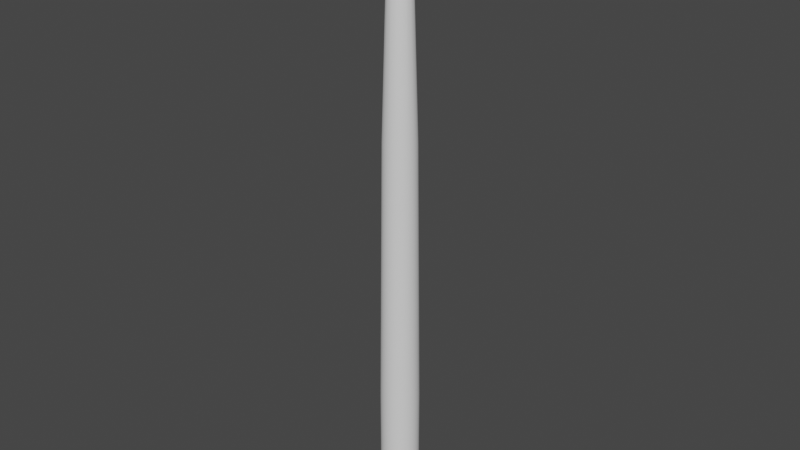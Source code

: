 # Source: Blade.blend  (saved by Blender 3.6.13; exported with 4.5.12 LTS)
import bpy
from mathutils import Matrix  # noqa: F401  (used for matrix-valued properties, if any)

bpy.ops.wm.read_factory_settings(use_empty=True)
scene = bpy.context.scene
scene.name = 'Scene'

# ---- collections
col_collection = bpy.data.collections.new('Collection'); scene.collection.children.link(col_collection)

# ---- node groups
ng_auto_smooth = bpy.data.node_groups.new('Auto Smooth', 'GeometryNodeTree')
_s = ng_auto_smooth.interface.new_socket(name='Geometry', in_out='OUTPUT', socket_type='NodeSocketGeometry')
_s = ng_auto_smooth.interface.new_socket(name='Geometry', in_out='INPUT', socket_type='NodeSocketGeometry')
_s = ng_auto_smooth.interface.new_socket(name='Angle', in_out='INPUT', socket_type='NodeSocketFloat')
_s.subtype = 'ANGLE'
_s.min_value = 0.0
_s.max_value = 3.142
ng_auto_smooth.is_modifier = True
_N = ng_auto_smooth.nodes; _L = ng_auto_smooth.links
n0 = _N.new('NodeGroupOutput'); n0.name = 'Group Output'; n0.location = (480, -100)
n1 = _N.new('NodeGroupInput'); n1.name = 'Group Input'; n1.location = (-420, -300)
n2 = _N.new('NodeGroupInput'); n2.name = 'Group Input.001'; n2.location = (-60, -100)
n3 = _N.new('GeometryNodeSetShadeSmooth'); n3.name = 'Set Shade Smooth'; n3.location = (120, -100)
n3.domain = 'EDGE'
n4 = _N.new('GeometryNodeSetShadeSmooth'); n4.name = 'Set Shade Smooth.001'; n4.location = (300, -100)
n5 = _N.new('GeometryNodeInputMeshEdgeAngle'); n5.name = 'Edge Angle'; n5.location = (-420, -220)
n6 = _N.new('GeometryNodeInputEdgeSmooth'); n6.name = 'Is Edge Smooth'; n6.location = (-60, -160)
n7 = _N.new('GeometryNodeInputShadeSmooth'); n7.name = 'Is Face Smooth'; n7.location = (-240, -340)
n8 = _N.new('FunctionNodeBooleanMath'); n8.name = 'Boolean Math'; n8.location = (-60, -220)
n9 = _N.new('FunctionNodeCompare'); n9.name = 'Compare'; n9.location = (-240, -180)
n9.operation = 'LESS_EQUAL'
_L.new(n5.outputs[0], n9.inputs[0])
_L.new(n4.outputs[0], n0.inputs[0])
_L.new(n1.outputs[1], n9.inputs[1])
_L.new(n9.outputs[0], n8.inputs[0])
_L.new(n7.outputs[0], n8.inputs[1])
_L.new(n2.outputs[0], n3.inputs[0])
_L.new(n6.outputs[0], n3.inputs[1])
_L.new(n3.outputs[0], n4.inputs[0])
_L.new(n8.outputs[0], n3.inputs[2])
n0.is_active_output = True

# ---- world
world_world = bpy.data.worlds.new('World'); scene.world = world_world
world_world.use_nodes = True; world_world.node_tree.nodes.clear()
_N = world_world.node_tree.nodes; _L = world_world.node_tree.links
n0 = _N.new('ShaderNodeOutputWorld'); n0.name = 'World Output'; n0.location = (300, 300)
n1 = _N.new('ShaderNodeBackground'); n1.name = 'Background'; n1.location = (10, 300)
n1.inputs[0].default_value = (0.05088, 0.05088, 0.05088, 1.0)
_L.new(n1.outputs[0], n0.inputs[0])
n0.is_active_output = True
world_world.color = (0.05088, 0.05088, 0.05088)
world_world.use_sun_shadow = False
world_world.sun_shadow_jitter_overblur = 0.0

# ---- meshes
me_cylinder = bpy.data.meshes.new('Cylinder')
me_cylinder.from_pydata([(5.514e-09, -0.1554, 6.64e-08), (0.03031, -0.1524, 6.627e-08), (0.05946, -0.1435, 6.588e-08), (0.08632, -0.1292, 6.525e-08), (0.1099, -0.1099, 6.441e-08), (0.1292, -0.08632, 3.773e-09), (0.1435, -0.05946, 2.599e-09), (0.1524, -0.03031, 1.325e-09), (0.1554, -2.014e-08, 8.802e-16), (0.1524, 0.03031, -1.325e-09), (0.1435, 0.05946, -2.599e-09), (0.1292, 0.08632, -3.773e-09), (0.1099, 0.1099, -4.802e-09), (0.08632, 0.1292, -5.647e-09), (0.05946, 0.1435, -6.274e-09), (0.03031, 0.1524, -6.661e-09), (5.514e-09, 0.1554, -6.791e-09), (-0.03031, 0.1524, -6.661e-09), (-0.05946, 0.1435, -6.274e-09), (-0.08632, 0.1292, -5.647e-09), (-0.1099, 0.1099, -4.802e-09), (-0.1292, 0.08632, -3.773e-09), (-0.1435, 0.05946, -2.599e-09), (-0.1524, 0.03031, -1.325e-09), (-0.1554, -2.014e-08, 8.802e-16), (-0.1524, -0.03031, 1.325e-09), (-0.1435, -0.05946, 2.599e-09), (-0.1292, -0.08632, 3.773e-09), (-0.1099, -0.1099, 6.441e-08), (-0.08632, -0.1292, 6.525e-08), (-0.05946, -0.1435, 6.588e-08), (-0.03031, -0.1524, 6.627e-08), (5.514e-09, -0.1554, 1.0), (0.03031, -0.1524, 1.0), (0.05946, -0.1435, 1.0), (0.08632, -0.1292, 1.0), (0.1099, -0.1099, 1.0), (0.1292, -0.08632, 1.0), (0.1435, -0.05946, 1.0), (0.1524, -0.03031, 1.0), (0.1554, 3.037e-08, 1.0), (0.1524, 0.03031, 1.0), (0.1435, 0.05946, 1.0), (0.1292, 0.08632, 1.0), (0.1099, 0.1099, 1.0), (0.08632, 0.1292, 1.0), (0.05946, 0.1435, 1.0), (0.03031, 0.1524, 1.0), (5.514e-09, 0.1554, 1.0), (-0.03031, 0.1524, 1.0), (-0.05946, 0.1435, 1.0), (-0.08632, 0.1292, 1.0), (-0.1099, 0.1099, 1.0), (-0.1292, 0.08632, 1.0), (-0.1435, 0.05946, 1.0), (-0.1524, 0.03031, 1.0), (-0.1554, 3.037e-08, 1.0), (-0.1524, -0.03031, 1.0), (-0.1435, -0.05946, 1.0), (-0.1292, -0.08632, 1.0), (-0.1099, -0.1099, 1.0), (-0.08632, -0.1292, 1.0), (-0.05946, -0.1435, 1.0), (-0.03031, -0.1524, 1.0), (6.139e-09, -0.1306, 3.167), (0.02547, -0.1281, 3.167), (0.04996, -0.1206, 3.167), (0.07254, -0.1086, 3.167), (0.09232, -0.09232, 3.167), (0.1086, -0.07254, 3.167), (0.1206, -0.04996, 3.167), (0.1281, -0.02547, 3.167), (0.1306, 1.265e-07, 3.167), (0.1281, 0.02547, 3.167), (0.1206, 0.04996, 3.167), (0.1086, 0.07254, 3.167), (0.09232, 0.09232, 3.167), (0.07254, 0.1086, 3.167), (0.04996, 0.1206, 3.167), (0.02547, 0.1281, 3.167), (6.139e-09, 0.1306, 3.167), (-0.02547, 0.1281, 3.167), (-0.04996, 0.1206, 3.167), (-0.07254, 0.1086, 3.167), (-0.09232, 0.09232, 3.167), (-0.1086, 0.07254, 3.167), (-0.1206, 0.04996, 3.167), (-0.1281, 0.02547, 3.167), (-0.1306, 1.265e-07, 3.167), (-0.1281, -0.02547, 3.167), (-0.1206, -0.04996, 3.167), (-0.1086, -0.07254, 3.167), (-0.09232, -0.09232, 3.167), (-0.07254, -0.1086, 3.167), (-0.04996, -0.1206, 3.167), (-0.02547, -0.1281, 3.167), (4.637e-09, -0.07792, 4.893), (4.864e-09, -0.01386, 5.0), (4.656e-09, -0.06934, 4.947), (4.76e-09, -0.04589, 4.986), (0.002704, -0.01359, 5.0), (0.0152, -0.07643, 4.893), (0.008953, -0.04501, 4.986), (0.01353, -0.06801, 4.947), (0.005304, -0.0128, 5.0), (0.02982, -0.07199, 4.893), (0.01756, -0.0424, 4.986), (0.02654, -0.06406, 4.947), (0.0077, -0.01152, 5.0), (0.04329, -0.06479, 4.893), (0.0255, -0.03816, 4.986), (0.03852, -0.05765, 4.947), (0.0098, -0.0098, 5.0), (0.0551, -0.0551, 4.893), (0.03245, -0.03245, 4.986), (0.04903, -0.04903, 4.947), (0.01152, -0.0077, 5.0), (0.06479, -0.04329, 4.893), (0.03816, -0.0255, 4.986), (0.05765, -0.03852, 4.947), (0.0128, -0.005304, 5.0), (0.07199, -0.02982, 4.893), (0.0424, -0.01756, 4.986), (0.06406, -0.02654, 4.947), (0.01359, -0.002704, 5.0), (0.07643, -0.0152, 4.893), (0.04501, -0.008953, 4.986), (0.06801, -0.01353, 4.947), (0.01386, 1.284e-07, 5.0), (0.07792, 1.29e-07, 4.893), (0.04589, 1.288e-07, 4.986), (0.06934, 1.29e-07, 4.947), (0.01359, 0.002704, 5.0), (0.07643, 0.0152, 4.893), (0.04501, 0.008953, 4.986), (0.06801, 0.01353, 4.947), (0.0128, 0.005304, 5.0), (0.07199, 0.02982, 4.893), (0.0424, 0.01756, 4.986), (0.06406, 0.02654, 4.947), (0.01152, 0.0077, 5.0), (0.06479, 0.04329, 4.893), (0.03816, 0.0255, 4.986), (0.05765, 0.03852, 4.947), (0.0098, 0.0098, 5.0), (0.0551, 0.0551, 4.893), (0.03245, 0.03245, 4.986), (0.04903, 0.04903, 4.947), (0.0077, 0.01152, 5.0), (0.04329, 0.06479, 4.893), (0.0255, 0.03816, 4.986), (0.03852, 0.05765, 4.947), (0.005304, 0.0128, 5.0), (0.02982, 0.07199, 4.893), (0.01756, 0.0424, 4.986), (0.02654, 0.06406, 4.947), (0.002704, 0.01359, 5.0), (0.0152, 0.07643, 4.893), (0.008953, 0.04501, 4.986), (0.01353, 0.06801, 4.947), (4.864e-09, 0.01386, 5.0), (4.637e-09, 0.07792, 4.893), (4.76e-09, 0.04589, 4.986), (4.656e-09, 0.06934, 4.947), (-0.002704, 0.01359, 5.0), (-0.0152, 0.07643, 4.893), (-0.008953, 0.04501, 4.986), (-0.01353, 0.06801, 4.947), (-0.005304, 0.0128, 5.0), (-0.02982, 0.07199, 4.893), (-0.01756, 0.0424, 4.986), (-0.02654, 0.06406, 4.947), (-0.0077, 0.01152, 5.0), (-0.04329, 0.06479, 4.893), (-0.0255, 0.03816, 4.986), (-0.03852, 0.05765, 4.947), (-0.0098, 0.0098, 5.0), (-0.0551, 0.0551, 4.893), (-0.03245, 0.03245, 4.986), (-0.04903, 0.04903, 4.947), (-0.01152, 0.0077, 5.0), (-0.06479, 0.04329, 4.893), (-0.03816, 0.0255, 4.986), (-0.05765, 0.03852, 4.947), (-0.0128, 0.005304, 5.0), (-0.07199, 0.02982, 4.893), (-0.0424, 0.01756, 4.986), (-0.06406, 0.02654, 4.947), (-0.01359, 0.002704, 5.0), (-0.07643, 0.0152, 4.893), (-0.04501, 0.008953, 4.986), (-0.06801, 0.01353, 4.947), (-0.01386, 1.29e-07, 5.0), (-0.07792, 1.29e-07, 4.893), (-0.04589, 1.29e-07, 4.986), (-0.06934, 1.291e-07, 4.947), (-0.01359, -0.002704, 5.0), (-0.07643, -0.0152, 4.893), (-0.04501, -0.008953, 4.986), (-0.06801, -0.01353, 4.947), (-0.0128, -0.005304, 5.0), (-0.07199, -0.02982, 4.893), (-0.0424, -0.01756, 4.986), (-0.06406, -0.02653, 4.947), (-0.01152, -0.0077, 5.0), (-0.06479, -0.04329, 4.893), (-0.03816, -0.0255, 4.986), (-0.05765, -0.03852, 4.947), (-0.0098, -0.0098, 5.0), (-0.0551, -0.0551, 4.893), (-0.03245, -0.03245, 4.986), (-0.04903, -0.04903, 4.947), (-0.0077, -0.01152, 5.0), (-0.04329, -0.06479, 4.893), (-0.0255, -0.03816, 4.986), (-0.03852, -0.05765, 4.947), (-0.005304, -0.0128, 5.0), (-0.02982, -0.07199, 4.893), (-0.01756, -0.0424, 4.986), (-0.02654, -0.06406, 4.947), (-0.002704, -0.01359, 5.0), (-0.0152, -0.07643, 4.893), (-0.008953, -0.04501, 4.986), (-0.01353, -0.06801, 4.947)], [], [(32, 0, 1, 33), (33, 1, 2, 34), (34, 2, 3, 35), (35, 3, 4, 36), (36, 4, 5, 37), (37, 5, 6, 38), (38, 6, 7, 39), (39, 7, 8, 40), (40, 8, 9, 41), (41, 9, 10, 42), (42, 10, 11, 43), (43, 11, 12, 44), (44, 12, 13, 45), (45, 13, 14, 46), (46, 14, 15, 47), (47, 15, 16, 48), (48, 16, 17, 49), (49, 17, 18, 50), (50, 18, 19, 51), (51, 19, 20, 52), (52, 20, 21, 53), (53, 21, 22, 54), (54, 22, 23, 55), (55, 23, 24, 56), (56, 24, 25, 57), (57, 25, 26, 58), (58, 26, 27, 59), (59, 27, 28, 60), (60, 28, 29, 61), (61, 29, 30, 62), (1, 0, 31, 30, 29, 28, 27, 26, 25, 24, 23, 22, 21, 20, 19, 18, 17, 16, 15, 14, 13, 12, 11, 10, 9, 8, 7, 6, 5, 4, 3, 2), (62, 30, 31, 63), (63, 31, 0, 32), (95, 63, 32, 64), (65, 33, 34, 66), (94, 62, 63, 95), (93, 61, 62, 94), (92, 60, 61, 93), (91, 59, 60, 92), (90, 58, 59, 91), (89, 57, 58, 90), (88, 56, 57, 89), (87, 55, 56, 88), (86, 54, 55, 87), (85, 53, 54, 86), (84, 52, 53, 85), (83, 51, 52, 84), (82, 50, 51, 83), (81, 49, 50, 82), (80, 48, 49, 81), (79, 47, 48, 80), (78, 46, 47, 79), (77, 45, 46, 78), (76, 44, 45, 77), (75, 43, 44, 76), (74, 42, 43, 75), (73, 41, 42, 74), (72, 40, 41, 73), (71, 39, 40, 72), (70, 38, 39, 71), (69, 37, 38, 70), (68, 36, 37, 69), (67, 35, 36, 68), (66, 34, 35, 67), (89, 90, 201, 197), (76, 77, 149, 145), (90, 91, 205, 201), (77, 78, 153, 149), (91, 92, 209, 205), (78, 79, 157, 153), (95, 64, 96, 221), (92, 93, 213, 209), (79, 80, 161, 157), (66, 67, 109, 105), (80, 81, 165, 161), (67, 68, 113, 109), (93, 94, 217, 213), (81, 82, 169, 165), (68, 69, 117, 113), (94, 95, 221, 217), (82, 83, 173, 169), (69, 70, 121, 117), (83, 84, 177, 173), (70, 71, 125, 121), (65, 66, 105, 101), (84, 85, 181, 177), (71, 72, 129, 125), (85, 86, 185, 181), (72, 73, 133, 129), (86, 87, 189, 185), (73, 74, 137, 133), (87, 88, 193, 189), (74, 75, 141, 137), (88, 89, 197, 193), (75, 76, 145, 141), (64, 32, 33, 65), (64, 65, 101, 96), (221, 96, 98, 223), (223, 98, 99, 222), (222, 99, 97, 220), (217, 221, 223, 219), (219, 223, 222, 218), (218, 222, 220, 216), (213, 217, 219, 215), (215, 219, 218, 214), (214, 218, 216, 212), (209, 213, 215, 211), (211, 215, 214, 210), (210, 214, 212, 208), (205, 209, 211, 207), (207, 211, 210, 206), (206, 210, 208, 204), (201, 205, 207, 203), (203, 207, 206, 202), (202, 206, 204, 200), (197, 201, 203, 199), (199, 203, 202, 198), (198, 202, 200, 196), (193, 197, 199, 195), (195, 199, 198, 194), (194, 198, 196, 192), (189, 193, 195, 191), (191, 195, 194, 190), (190, 194, 192, 188), (185, 189, 191, 187), (187, 191, 190, 186), (186, 190, 188, 184), (181, 185, 187, 183), (183, 187, 186, 182), (182, 186, 184, 180), (177, 181, 183, 179), (179, 183, 182, 178), (178, 182, 180, 176), (173, 177, 179, 175), (175, 179, 178, 174), (174, 178, 176, 172), (169, 173, 175, 171), (171, 175, 174, 170), (170, 174, 172, 168), (165, 169, 171, 167), (167, 171, 170, 166), (166, 170, 168, 164), (161, 165, 167, 163), (163, 167, 166, 162), (162, 166, 164, 160), (157, 161, 163, 159), (159, 163, 162, 158), (158, 162, 160, 156), (153, 157, 159, 155), (155, 159, 158, 154), (154, 158, 156, 152), (149, 153, 155, 151), (151, 155, 154, 150), (150, 154, 152, 148), (145, 149, 151, 147), (147, 151, 150, 146), (146, 150, 148, 144), (141, 145, 147, 143), (143, 147, 146, 142), (142, 146, 144, 140), (137, 141, 143, 139), (139, 143, 142, 138), (138, 142, 140, 136), (133, 137, 139, 135), (135, 139, 138, 134), (134, 138, 136, 132), (129, 133, 135, 131), (131, 135, 134, 130), (130, 134, 132, 128), (125, 129, 131, 127), (127, 131, 130, 126), (126, 130, 128, 124), (121, 125, 127, 123), (123, 127, 126, 122), (122, 126, 124, 120), (117, 121, 123, 119), (119, 123, 122, 118), (118, 122, 120, 116), (113, 117, 119, 115), (115, 119, 118, 114), (114, 118, 116, 112), (109, 113, 115, 111), (111, 115, 114, 110), (110, 114, 112, 108), (105, 109, 111, 107), (107, 111, 110, 106), (106, 110, 108, 104), (101, 105, 107, 103), (103, 107, 106, 102), (102, 106, 104, 100), (96, 101, 103, 98), (98, 103, 102, 99), (99, 102, 100, 97), (220, 97, 100, 104, 108, 112, 116, 120, 124, 128, 132, 136, 140, 144, 148, 152, 156, 160, 164, 168, 172, 176, 180, 184, 188, 192, 196, 200, 204, 208, 212, 216)])
me_cylinder.polygons.foreach_set('use_smooth', [True] * 194)
_uv = me_cylinder.uv_layers.new(name='UVMap')
_uv.uv.foreach_set('vector', [1.0, 0.75, 1.0, 1.0, 0.9688, 1.0, 0.9688, 0.75, 0.9688, 0.75, 0.9688, 1.0, 0.9375, 1.0, 0.9375, 0.75, 0.9375, 0.75, 0.9375, 1.0, 0.9062, 1.0, 0.9062, 0.75, 0.9062, 0.75, 0.9062, 1.0, 0.875, 1.0, 0.875, 0.75, 0.875, 0.75, 0.875, 1.0, 0.8438, 1.0, 0.8438, 0.75, 0.8438, 0.75, 0.8438, 1.0, 0.8125, 1.0, 0.8125, 0.75, 0.8125, 0.75, 0.8125, 1.0, 0.7812, 1.0, 0.7812, 0.75, 0.7812, 0.75, 0.7812, 1.0, 0.75, 1.0, 0.75, 0.75, 0.75, 0.75, 0.75, 1.0, 0.7188, 1.0, 0.7188, 0.75, 0.7188, 0.75, 0.7188, 1.0, 0.6875, 1.0, 0.6875, 0.75, 0.6875, 0.75, 0.6875, 1.0, 0.6562, 1.0, 0.6562, 0.75, 0.6562, 0.75, 0.6562, 1.0, 0.625, 1.0, 0.625, 0.75, 0.625, 0.75, 0.625, 1.0, 0.5938, 1.0, 0.5938, 0.75, 0.5938, 0.75, 0.5938, 1.0, 0.5625, 1.0, 0.5625, 0.75, 0.5625, 0.75, 0.5625, 1.0, 0.5312, 1.0, 0.5312, 0.75, 0.5312, 0.75, 0.5312, 1.0, 0.5, 1.0, 0.5, 0.75, 0.5, 0.75, 0.5, 1.0, 0.4688, 1.0, 0.4688, 0.75, 0.4688, 0.75, 0.4688, 1.0, 0.4375, 1.0, 0.4375, 0.75, 0.4375, 0.75, 0.4375, 1.0, 0.4062, 1.0, 0.4062, 0.75, 0.4062, 0.75, 0.4062, 1.0, 0.375, 1.0, 0.375, 0.75, 0.375, 0.75, 0.375, 1.0, 0.3438, 1.0, 0.3438, 0.75, 0.3438, 0.75, 0.3438, 1.0, 0.3125, 1.0, 0.3125, 0.75, 0.3125, 0.75, 0.3125, 1.0, 0.2812, 1.0, 0.2812, 0.75, 0.2812, 0.75, 0.2812, 1.0, 0.25, 1.0, 0.25, 0.75, 0.25, 0.75, 0.25, 1.0, 0.2188, 1.0, 0.2188, 0.75, 0.2188, 0.75, 0.2188, 1.0, 0.1875, 1.0, 0.1875, 0.75, 0.1875, 0.75, 0.1875, 1.0, 0.1562, 1.0, 0.1562, 0.75, 0.1562, 0.75, 0.1562, 1.0, 0.125, 1.0, 0.125, 0.75, 0.125, 0.75, 0.125, 1.0, 0.09375, 1.0, 0.09375, 0.75, 0.09375, 0.75, 0.09375, 1.0, 0.0625, 1.0, 0.0625, 0.75, 0.2968, 0.4854, 0.25, 0.49, 0.2032, 0.4854, 0.1582, 0.4717, 0.1167, 0.4496, 0.08029, 0.4197, 0.05045, 0.3833, 0.02827, 0.3418, 0.01461, 0.2968, 0.01, 0.25, 0.01461, 0.2032, 0.02827, 0.1582, 0.05045, 0.1167, 0.08029, 0.08029, 0.1167, 0.05045, 0.1582, 0.02827, 0.2032, 0.01461, 0.25, 0.01, 0.2968, 0.01461, 0.3418, 0.02827, 0.3833, 0.05045, 0.4197, 0.08029, 0.4496, 0.1167, 0.4717, 0.1582, 0.4854, 0.2032, 0.49, 0.25, 0.4854, 0.2968, 0.4717, 0.3418, 0.4496, 0.3833, 0.4197, 0.4197, 0.3833, 0.4496, 0.3418, 0.4717, 0.0625, 0.75, 0.0625, 1.0, 0.03125, 1.0, 0.03125, 0.75, 0.03125, 0.75, 0.03125, 1.0, 0.0, 1.0, 0.0, 0.75, 0.03125, 0.6992, 0.03125, 0.75, 0.0, 0.75, 0.0, 0.6992, 0.9688, 0.6992, 0.9688, 0.75, 0.9375, 0.75, 0.9375, 0.6992, 0.0625, 0.6992, 0.0625, 0.75, 0.03125, 0.75, 0.03125, 0.6992, 0.09375, 0.6992, 0.09375, 0.75, 0.0625, 0.75, 0.0625, 0.6992, 0.125, 0.6992, 0.125, 0.75, 0.09375, 0.75, 0.09375, 0.6992, 0.1562, 0.6992, 0.1562, 0.75, 0.125, 0.75, 0.125, 0.6992, 0.1875, 0.6992, 0.1875, 0.75, 0.1562, 0.75, 0.1562, 0.6992, 0.2188, 0.6992, 0.2188, 0.75, 0.1875, 0.75, 0.1875, 0.6992, 0.25, 0.6992, 0.25, 0.75, 0.2188, 0.75, 0.2188, 0.6992, 0.2812, 0.6992, 0.2812, 0.75, 0.25, 0.75, 0.25, 0.6992, 0.3125, 0.6992, 0.3125, 0.75, 0.2812, 0.75, 0.2812, 0.6992, 0.3438, 0.6992, 0.3438, 0.75, 0.3125, 0.75, 0.3125, 0.6992, 0.375, 0.6992, 0.375, 0.75, 0.3438, 0.75, 0.3438, 0.6992, 0.4062, 0.6992, 0.4062, 0.75, 0.375, 0.75, 0.375, 0.6992, 0.4375, 0.6992, 0.4375, 0.75, 0.4062, 0.75, 0.4062, 0.6992, 0.4688, 0.6992, 0.4688, 0.75, 0.4375, 0.75, 0.4375, 0.6992, 0.5, 0.6992, 0.5, 0.75, 0.4688, 0.75, 0.4688, 0.6992, 0.5312, 0.6992, 0.5312, 0.75, 0.5, 0.75, 0.5, 0.6992, 0.5625, 0.6992, 0.5625, 0.75, 0.5312, 0.75, 0.5312, 0.6992, 0.5938, 0.6992, 0.5938, 0.75, 0.5625, 0.75, 0.5625, 0.6992, 0.625, 0.6992, 0.625, 0.75, 0.5938, 0.75, 0.5938, 0.6992, 0.6562, 0.6992, 0.6562, 0.75, 0.625, 0.75, 0.625, 0.6992, 0.6875, 0.6992, 0.6875, 0.75, 0.6562, 0.75, 0.6562, 0.6992, 0.7188, 0.6992, 0.7188, 0.75, 0.6875, 0.75, 0.6875, 0.6992, 0.75, 0.6992, 0.75, 0.75, 0.7188, 0.75, 0.7188, 0.6992, 0.7812, 0.6992, 0.7812, 0.75, 0.75, 0.75, 0.75, 0.6992, 0.8125, 0.6992, 0.8125, 0.75, 0.7812, 0.75, 0.7812, 0.6992, 0.8438, 0.6992, 0.8438, 0.75, 0.8125, 0.75, 0.8125, 0.6992, 0.875, 0.6992, 0.875, 0.75, 0.8438, 0.75, 0.8438, 0.6992, 0.9062, 0.6992, 0.9062, 0.75, 0.875, 0.75, 0.875, 0.6992, 0.9375, 0.6992, 0.9375, 0.75, 0.9062, 0.75, 0.9062, 0.6992, 0.2188, 0.6992, 0.1875, 0.6992, 0.1875, 0.6992, 0.2188, 0.6992, 0.625, 0.6992, 0.5938, 0.6992, 0.5938, 0.6992, 0.625, 0.6992, 0.1875, 0.6992, 0.1562, 0.6992, 0.1562, 0.6992, 0.1875, 0.6992, 0.5938, 0.6992, 0.5625, 0.6992, 0.5625, 0.6992, 0.5937, 0.6992, 0.1562, 0.6992, 0.125, 0.6992, 0.125, 0.6992, 0.1562, 0.6992, 0.5625, 0.6992, 0.5312, 0.6992, 0.5312, 0.6992, 0.5625, 0.6992, 0.03125, 0.6992, 0.0, 0.6992, 0.0, 0.6992, 0.03125, 0.6992, 0.125, 0.6992, 0.09375, 0.6992, 0.09375, 0.6992, 0.125, 0.6992, 0.5312, 0.6992, 0.5, 0.6992, 0.5, 0.6992, 0.5312, 0.6992, 0.9375, 0.6992, 0.9062, 0.6992, 0.9062, 0.6992, 0.9375, 0.6992, 0.5, 0.6992, 0.4688, 0.6992, 0.4688, 0.6992, 0.5, 0.6992, 0.9062, 0.6992, 0.875, 0.6992, 0.875, 0.6992, 0.9062, 0.6992, 0.09375, 0.6992, 0.0625, 0.6992, 0.0625, 0.6992, 0.09375, 0.6992, 0.4688, 0.6992, 0.4375, 0.6992, 0.4375, 0.6992, 0.4688, 0.6992, 0.875, 0.6992, 0.8438, 0.6992, 0.8438, 0.6992, 0.875, 0.6992, 0.0625, 0.6992, 0.03125, 0.6992, 0.03125, 0.6992, 0.0625, 0.6992, 0.4375, 0.6992, 0.4062, 0.6992, 0.4062, 0.6992, 0.4375, 0.6992, 0.8438, 0.6992, 0.8125, 0.6992, 0.8125, 0.6992, 0.8438, 0.6992, 0.4062, 0.6992, 0.375, 0.6992, 0.375, 0.6992, 0.4062, 0.6992, 0.8125, 0.6992, 0.7812, 0.6992, 0.7812, 0.6992, 0.8125, 0.6992, 0.9688, 0.6992, 0.9375, 0.6992, 0.9375, 0.6992, 0.9688, 0.6992, 0.375, 0.6992, 0.3438, 0.6992, 0.3438, 0.6992, 0.375, 0.6992, 0.7812, 0.6992, 0.75, 0.6992, 0.75, 0.6992, 0.7812, 0.6992, 0.3438, 0.6992, 0.3125, 0.6992, 0.3125, 0.6992, 0.3438, 0.6992, 0.75, 0.6992, 0.7188, 0.6992, 0.7188, 0.6992, 0.75, 0.6992, 0.3125, 0.6992, 0.2812, 0.6992, 0.2812, 0.6992, 0.3125, 0.6992, 0.7188, 0.6992, 0.6875, 0.6992, 0.6875, 0.6992, 0.7188, 0.6992, 0.2812, 0.6992, 0.25, 0.6992, 0.25, 0.6992, 0.2812, 0.6992, 0.6875, 0.6992, 0.6562, 0.6992, 0.6562, 0.6992, 0.6875, 0.6992, 0.25, 0.6992, 0.2188, 0.6992, 0.2188, 0.6992, 0.25, 0.6992, 0.6562, 0.6992, 0.625, 0.6992, 0.625, 0.6992, 0.6562, 0.6992, 1.0, 0.6992, 1.0, 0.75, 0.9688, 0.75, 0.9688, 0.6992, 1.0, 0.6992, 0.9688, 0.6992, 0.9688, 0.6992, 1.0, 0.6992, 0.03125, 0.6992, 0.0, 0.6992, 0.001721, 0.6992, 0.02953, 0.6992, 0.0846, 0.6992, 0.9466, 0.6992, 0.5652, 0.6992, 0.466, 0.6992, 0.466, 0.6992, 0.5652, 0.6992, 0.5226, 0.6992, 0.5087, 0.6992, 0.0625, 0.6992, 0.03125, 0.6992, 0.03297, 0.6992, 0.0625, 0.6992, 0.0625, 0.6992, 0.03297, 0.6992, 0.466, 0.6992, 0.3846, 0.6992, 0.3846, 0.6992, 0.466, 0.6992, 0.5087, 0.6992, 0.4953, 0.6992, 0.09375, 0.6992, 0.0625, 0.6992, 0.0625, 0.6992, 0.09375, 0.6992, 0.09375, 0.6992, 0.0625, 0.6992, 0.3846, 0.6992, 0.3369, 0.6992, 0.3369, 0.6992, 0.3846, 0.6992, 0.4953, 0.6992, 0.4833, 0.6992, 0.125, 0.6992, 0.09375, 0.6992, 0.09375, 0.6992, 0.125, 0.6992, 0.125, 0.6992, 0.09375, 0.6992, 0.3369, 0.6992, 0.3158, 0.6992, 0.3158, 0.6992, 0.3369, 0.6992, 0.4833, 0.6992, 0.4734, 0.6992, 0.1562, 0.6992, 0.125, 0.6992, 0.125, 0.6992, 0.1562, 0.6992, 0.1562, 0.6992, 0.125, 0.6992, 0.3158, 0.6992, 0.311, 0.6992, 0.311, 0.6992, 0.3158, 0.6992, 0.4734, 0.6992, 0.466, 0.6992, 0.1875, 0.6992, 0.1562, 0.6992, 0.1562, 0.6992, 0.1875, 0.6992, 0.1875, 0.6992, 0.1562, 0.6992, 0.311, 0.6992, 0.3158, 0.6992, 0.3158, 0.6992, 0.311, 0.6992, 0.466, 0.6992, 0.4611, 0.6992, 0.2188, 0.6992, 0.1875, 0.6992, 0.1875, 0.6992, 0.2188, 0.6992, 0.2188, 0.6992, 0.1875, 0.6992, 0.3158, 0.6992, 0.3264, 0.6992, 0.3264, 0.6992, 0.3158, 0.6992, 0.4611, 0.6992, 0.4588, 0.6992, 0.25, 0.6992, 0.2188, 0.6992, 0.2188, 0.6992, 0.25, 0.6992, 0.25, 0.6992, 0.2188, 0.6992, 0.3264, 0.6992, 0.3408, 0.6992, 0.3408, 0.6992, 0.3264, 0.6992, 0.4588, 0.6992, 0.4588, 0.6992, 0.2812, 0.6992, 0.25, 0.6992, 0.25, 0.6992, 0.2812, 0.6992, 0.2812, 0.6992, 0.25, 0.6992, 0.3408, 0.6992, 0.3576, 0.6992, 0.3576, 0.6992, 0.3408, 0.6992, 0.4588, 0.6992, 0.4609, 0.6992, 0.3125, 0.6992, 0.2812, 0.6992, 0.2812, 0.6992, 0.3125, 0.6992, 0.3125, 0.6992, 0.2812, 0.6992, 0.3576, 0.6992, 0.3762, 0.6992, 0.3762, 0.6992, 0.3576, 0.6992, 0.4609, 0.6992, 0.4649, 0.6992, 0.3438, 0.6992, 0.3125, 0.6992, 0.3125, 0.6992, 0.3438, 0.6992, 0.3438, 0.6992, 0.3125, 0.6992, 0.3762, 0.6992, 0.3961, 0.6992, 0.3961, 0.6992, 0.3762, 0.6992, 0.4649, 0.6992, 0.4703, 0.6992, 0.375, 0.6992, 0.3438, 0.6992, 0.3438, 0.6992, 0.375, 0.6992, 0.375, 0.6992, 0.3438, 0.6992, 0.3961, 0.6992, 0.4168, 0.6992, 0.4168, 0.6992, 0.3961, 0.6992, 0.4703, 0.6992, 0.477, 0.6992, 0.4062, 0.6992, 0.375, 0.6992, 0.375, 0.6992, 0.4062, 0.6992, 0.4062, 0.6992, 0.375, 0.6992, 0.4168, 0.6992, 0.4382, 0.6992, 0.4382, 0.6992, 0.4168, 0.6992, 0.477, 0.6992, 0.4846, 0.6992, 0.4375, 0.6992, 0.4062, 0.6992, 0.4062, 0.6992, 0.4375, 0.6992, 0.4375, 0.6992, 0.4062, 0.6992, 0.4382, 0.6992, 0.46, 0.6992, 0.46, 0.6992, 0.4382, 0.6992, 0.4846, 0.6992, 0.4929, 0.6992, 0.4688, 0.6992, 0.4375, 0.6992, 0.4375, 0.6992, 0.4688, 0.6992, 0.4688, 0.6992, 0.4375, 0.6992, 0.46, 0.6992, 0.4821, 0.6992, 0.4821, 0.6992, 0.46, 0.6992, 0.4929, 0.6992, 0.5018, 0.6992, 0.5, 0.6992, 0.4688, 0.6992, 0.4688, 0.6992, 0.5, 0.6992, 0.5, 0.6992, 0.4688, 0.6992, 0.4821, 0.6992, 0.5044, 0.6992, 0.5044, 0.6992, 0.4821, 0.6992, 0.5018, 0.6992, 0.511, 0.6992, 0.5312, 0.6992, 0.5, 0.6992, 0.5, 0.6992, 0.5312, 0.6992, 0.5312, 0.6992, 0.5, 0.6992, 0.5044, 0.6992, 0.5268, 0.6992, 0.5268, 0.6992, 0.5044, 0.6992, 0.511, 0.6992, 0.5203, 0.6992, 0.5625, 0.6992, 0.5312, 0.6992, 0.5312, 0.6992, 0.5625, 0.6992, 0.5625, 0.6992, 0.5312, 0.6992, 0.5268, 0.6992, 0.5491, 0.6992, 0.5491, 0.6992, 0.5268, 0.6992, 0.5203, 0.6992, 0.5294, 0.6992, 0.5937, 0.6992, 0.5625, 0.6992, 0.5625, 0.6992, 0.5938, 0.6992, 0.5938, 0.6992, 0.5625, 0.6992, 0.5491, 0.6992, 0.5713, 0.6992, 0.5713, 0.6992, 0.5491, 0.6992, 0.5294, 0.6992, 0.5383, 0.6992, 0.625, 0.6992, 0.5938, 0.6992, 0.5938, 0.6992, 0.625, 0.6992, 0.625, 0.6992, 0.5938, 0.6992, 0.5713, 0.6992, 0.5931, 0.6992, 0.5931, 0.6992, 0.5713, 0.6992, 0.5383, 0.6992, 0.5467, 0.6992, 0.6562, 0.6992, 0.625, 0.6992, 0.625, 0.6992, 0.6562, 0.6992, 0.6562, 0.6992, 0.625, 0.6992, 0.5931, 0.6992, 0.6145, 0.6992, 0.6145, 0.6992, 0.5931, 0.6992, 0.5467, 0.6992, 0.5543, 0.6992, 0.6875, 0.6992, 0.6562, 0.6992, 0.6562, 0.6992, 0.6875, 0.6992, 0.6875, 0.6992, 0.6562, 0.6992, 0.6145, 0.6992, 0.6352, 0.6992, 0.6352, 0.6992, 0.6145, 0.6992, 0.5543, 0.6992, 0.5609, 0.6992, 0.7188, 0.6992, 0.6875, 0.6992, 0.6875, 0.6992, 0.7188, 0.6992, 0.7188, 0.6992, 0.6875, 0.6992, 0.6352, 0.6992, 0.655, 0.6992, 0.655, 0.6992, 0.6352, 0.6992, 0.5609, 0.6992, 0.5664, 0.6992, 0.75, 0.6992, 0.7188, 0.6992, 0.7188, 0.6992, 0.75, 0.6992, 0.75, 0.6992, 0.7188, 0.6992, 0.655, 0.6992, 0.6736, 0.6992, 0.6736, 0.6992, 0.655, 0.6992, 0.5664, 0.6992, 0.5703, 0.6992, 0.7812, 0.6992, 0.75, 0.6992, 0.75, 0.6992, 0.7812, 0.6992, 0.7812, 0.6992, 0.75, 0.6992, 0.6736, 0.6992, 0.6905, 0.6992, 0.6905, 0.6992, 0.6736, 0.6992, 0.5703, 0.6992, 0.5724, 0.6992, 0.8125, 0.6992, 0.7812, 0.6992, 0.7812, 0.6992, 0.8125, 0.6992, 0.8125, 0.6992, 0.7812, 0.6992, 0.6905, 0.6992, 0.7048, 0.6992, 0.7048, 0.6992, 0.6905, 0.6992, 0.5724, 0.6992, 0.5725, 0.6992, 0.8438, 0.6992, 0.8125, 0.6992, 0.8125, 0.6992, 0.8438, 0.6992, 0.8438, 0.6992, 0.8125, 0.6992, 0.7048, 0.6992, 0.7155, 0.6992, 0.7155, 0.6992, 0.7048, 0.6992, 0.5725, 0.6992, 0.5702, 0.6992, 0.875, 0.6992, 0.8438, 0.6992, 0.8438, 0.6992, 0.875, 0.6992, 0.875, 0.6992, 0.8438, 0.6992, 0.7155, 0.6992, 0.7203, 0.6992, 0.7203, 0.6992, 0.7155, 0.6992, 0.5702, 0.6992, 0.5653, 0.6992, 0.9062, 0.6992, 0.875, 0.6992, 0.875, 0.6992, 0.9062, 0.6992, 0.9062, 0.6992, 0.875, 0.6992, 0.7203, 0.6992, 0.7154, 0.6992, 0.7154, 0.6992, 0.7203, 0.6992, 0.5653, 0.6992, 0.5578, 0.6992, 0.9375, 0.6992, 0.9062, 0.6992, 0.9062, 0.6992, 0.9375, 0.6992, 0.9375, 0.6992, 0.9062, 0.6992, 0.7154, 0.6992, 0.6943, 0.6992, 0.6943, 0.6992, 0.7154, 0.6992, 0.5578, 0.6992, 0.5479, 0.6992, 0.9688, 0.6992, 0.9375, 0.6992, 0.9375, 0.6992, 0.9688, 0.6992, 0.9688, 0.6992, 0.9375, 0.6992, 0.6943, 0.6992, 0.6466, 0.6992, 0.6466, 0.6992, 0.6943, 0.6992, 0.5479, 0.6992, 0.5359, 0.6992, 1.0, 0.6992, 0.9688, 0.6992, 0.9688, 0.6992, 0.9983, 0.6992, 0.9983, 0.6992, 0.9688, 0.6992, 0.6466, 0.6992, 0.5652, 0.6992, 0.5652, 0.6992, 0.6466, 0.6992, 0.5359, 0.6992, 0.5226, 0.6992, 0.5087, 0.6992, 0.5226, 0.6992, 0.5359, 0.6992, 0.5479, 0.6992, 0.5578, 0.6992, 0.5653, 0.6992, 0.5702, 0.6992, 0.5725, 0.6992, 0.5724, 0.6992, 0.5703, 0.6992, 0.5664, 0.6992, 0.5609, 0.6992, 0.5543, 0.6992, 0.5467, 0.6992, 0.5383, 0.6992, 0.5294, 0.6992, 0.5203, 0.6992, 0.511, 0.6992, 0.5018, 0.6992, 0.4929, 0.6992, 0.4846, 0.6992, 0.477, 0.6992, 0.4703, 0.6992, 0.4649, 0.6992, 0.4609, 0.6992, 0.4588, 0.6992, 0.4588, 0.6992, 0.4611, 0.6992, 0.466, 0.6992, 0.4734, 0.6992, 0.4833, 0.6992, 0.4953, 0.6992])
me_cylinder.materials.append(None)
me_cylinder.update()
arm_armature = bpy.data.armatures.new('Armature')  # bones are not reproduced

# ---- objects
ob_bullet = bpy.data.objects.new('Bullet', me_cylinder)
ob_armature = bpy.data.objects.new('Armature', arm_armature)

# ---- transforms, parenting, visibility, modifiers, constraints
ob_bullet.parent = ob_armature
ob_bullet.location = (0.0, 0.0, 0.0)
_vg = ob_bullet.vertex_groups.new(name='Bone')
_vg.add([0, 1, 2, 3, 4, 5, 6, 7, 8, 9, 10, 11, 12, 13, 14, 15, 16, 17, 18, 19, 20, 21, 22, 23, 24, 25, 26, 27, 28, 29, 30, 31, 32, 33, 34, 35, 36, 37, 38, 39, 40, 41, 42, 43, 44, 45, 46, 47, 48, 49, 50, 51, 52, 53, 54, 55, 56, 57, 58, 59, 60, 61, 62, 63, 64, 65, 66, 67, 68, 69, 70, 71, 72, 73, 74, 75, 76, 77, 78, 79, 80, 81, 82, 83, 84, 85, 86, 87, 88, 89, 90, 91, 92, 93, 94, 95, 96, 97, 98, 99, 100, 101, 102, 103, 104, 105, 106, 107, 108, 109, 110, 111, 112, 113, 114, 115, 116, 117, 118, 119, 120, 121, 122, 123, 124, 125, 126, 127, 128, 129, 130, 131, 132, 133, 134, 135, 136, 137, 138, 139, 140, 141, 142, 143, 144, 145, 146, 147, 148, 149, 150, 151, 152, 153, 154, 155, 156, 157, 158, 159, 160, 161, 162, 163, 164, 165, 166, 167, 168, 169, 170, 171, 172, 173, 174, 175, 176, 177, 178, 179, 180, 181, 182, 183, 184, 185, 186, 187, 188, 189, 190, 191, 192, 193, 194, 195, 196, 197, 198, 199, 200, 201, 202, 203, 204, 205, 206, 207, 208, 209, 210, 211, 212, 213, 214, 215, 216, 217, 218, 219, 220, 221, 222, 223], 1.0, 'REPLACE')
_m = ob_bullet.modifiers.new('Triangulate', 'TRIANGULATE')
_m = ob_bullet.modifiers.new('Armature', 'ARMATURE')
_m.object = ob_armature
_m = ob_bullet.modifiers.new('Auto Smooth', 'NODES')
_m.node_group = ng_auto_smooth
_gi = [s.identifier for s in ng_auto_smooth.interface.items_tree if s.item_type == 'SOCKET' and s.in_out == 'INPUT']
_m[_gi[1]] = 0.7854  # Angle
ob_armature.location = (0.0, 0.0, 0.0)

# ---- collection membership
col_collection.objects.link(ob_bullet)
col_collection.objects.link(ob_armature)

# ---- scene / render settings (as saved in the file)
scene.frame_start = 1; scene.frame_end = 5; scene.frame_set(4)
scene.render.engine = 'BLENDER_EEVEE_NEXT'
scene.render.fps = 30
scene.cycles.sampling_pattern = 'TABULATED_SOBOL'
scene.view_settings.view_transform = 'Filmic'
bpy.context.view_layer.update()

# ---- added for rendering (the .blend has no active camera and no usable light): camera, sun
cam_auto = bpy.data.cameras.new('AutoCamera')
cam_auto.lens = 50.0
cam_auto.sensor_width = 36.0
cam_auto.clip_end = 1000.0
ob_auto_camera = bpy.data.objects.new('AutoCamera', cam_auto)
scene.collection.objects.link(ob_auto_camera)
ob_auto_camera.location = (4.64396, -5.57275, 6.21516)
ob_auto_camera.rotation_euler = (1.09748, -7.21219e-08, 0.694738)
scene.camera = ob_auto_camera
light_auto_sun = bpy.data.lights.new('AutoSun', 'SUN')
light_auto_sun.energy = 3.0
light_auto_sun.angle = 0.0523599
ob_auto_sun = bpy.data.objects.new('AutoSun', light_auto_sun)
scene.collection.objects.link(ob_auto_sun)
ob_auto_sun.rotation_euler = (0.872665, 0.174533, 0.523599)
bpy.context.view_layer.update()
